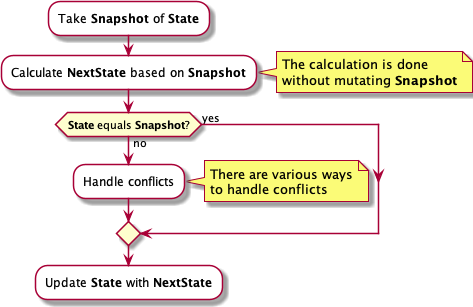

The diagram above was rendered by PlantUML. Its source (embedded in the PNG):
@startuml
!include SkinParam.iuml
skinparam conditionStyle inside

#white:Take <b>Snapshot</b> of <b>State</b>;
#white:Calculate <b>NextState</b> based on <b>Snapshot</b>;
note right
  The calculation is done
  without mutating <b>Snapshot</b>
end note
if (<b>State</b> equals <b>Snapshot</b>?) then (yes)
else (no)
  #white:Handle conflicts;
  note right
    There are various ways
    to handle conflicts
  end note
endif
#white:Update <b>State</b> with <b>NextState</b>;
@enduml